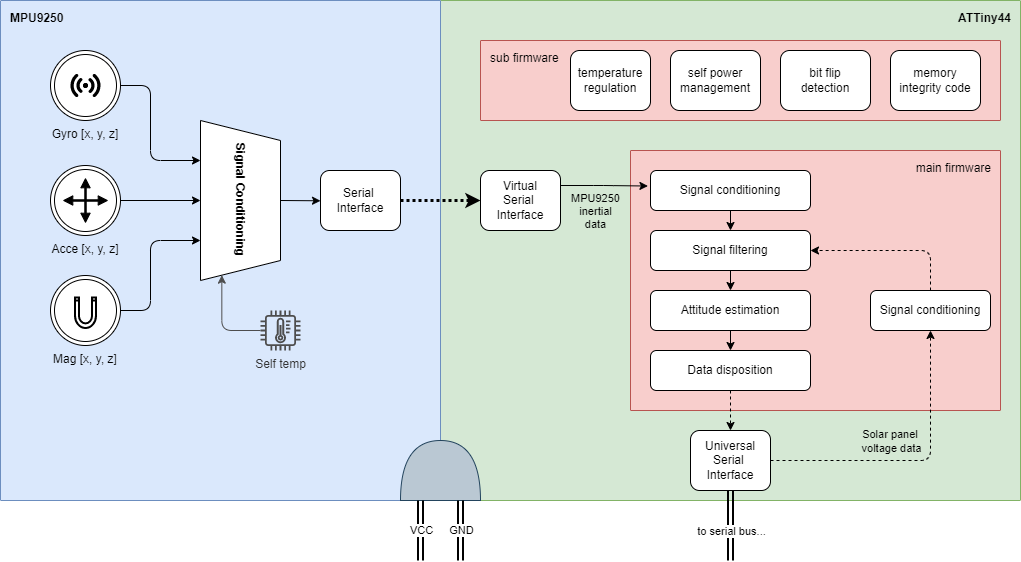

The diagram above was exported from draw.io. Its source (the exported page's mxGraphModel, read from the mxfile embedded in the PNG):
<mxGraphModel dx="784" dy="1104" grid="1" gridSize="10" guides="1" tooltips="1" connect="1" arrows="1" fold="1" page="1" pageScale="1" pageWidth="1600" pageHeight="900" background="#FFFFFF" math="0" shadow="0">
  <root>
    <mxCell id="0" />
    <mxCell id="1" parent="0" />
    <mxCell id="34" value="ATTiny44" style="sketch=0;points=[[0,0,0],[0.25,0,0],[0.5,0,0],[0.75,0,0],[1,0,0],[1,0.25,0],[1,0.5,0],[1,0.75,0],[1,1,0],[0.75,1,0],[0.5,1,0],[0.25,1,0],[0,1,0],[0,0.75,0],[0,0.5,0],[0,0.25,0]];rounded=1;absoluteArcSize=1;arcSize=2;html=1;strokeColor=#82b366;shadow=0;dashed=0;fontSize=12;align=right;verticalAlign=top;spacing=10;spacingTop=-4;fillColor=#d5e8d4;fontStyle=1" vertex="1" parent="1">
      <mxGeometry x="480" y="40" width="580" height="500" as="geometry" />
    </mxCell>
    <mxCell id="61" value="sub firmware" style="sketch=0;points=[[0,0,0],[0.25,0,0],[0.5,0,0],[0.75,0,0],[1,0,0],[1,0.25,0],[1,0.5,0],[1,0.75,0],[1,1,0],[0.75,1,0],[0.5,1,0],[0.25,1,0],[0,1,0],[0,0.75,0],[0,0.5,0],[0,0.25,0]];rounded=1;absoluteArcSize=1;arcSize=2;html=1;strokeColor=#b85450;shadow=0;dashed=0;fontSize=12;align=left;verticalAlign=top;spacing=10;spacingTop=-4;fillColor=#f8cecc;fontStyle=0" vertex="1" parent="1">
      <mxGeometry x="520" y="80" width="520" height="80" as="geometry" />
    </mxCell>
    <mxCell id="36" value="main firmware" style="sketch=0;points=[[0,0,0],[0.25,0,0],[0.5,0,0],[0.75,0,0],[1,0,0],[1,0.25,0],[1,0.5,0],[1,0.75,0],[1,1,0],[0.75,1,0],[0.5,1,0],[0.25,1,0],[0,1,0],[0,0.75,0],[0,0.5,0],[0,0.25,0]];rounded=1;absoluteArcSize=1;arcSize=2;html=1;strokeColor=#b85450;shadow=0;dashed=0;fontSize=12;align=right;verticalAlign=top;spacing=10;spacingTop=-4;fillColor=#f8cecc;fontStyle=0" vertex="1" parent="1">
      <mxGeometry x="670" y="190" width="370" height="260" as="geometry" />
    </mxCell>
    <mxCell id="33" value="MPU9250" style="sketch=0;points=[[0,0,0],[0.25,0,0],[0.5,0,0],[0.75,0,0],[1,0,0],[1,0.25,0],[1,0.5,0],[1,0.75,0],[1,1,0],[0.75,1,0],[0.5,1,0],[0.25,1,0],[0,1,0],[0,0.75,0],[0,0.5,0],[0,0.25,0]];rounded=1;absoluteArcSize=1;arcSize=2;html=1;strokeColor=#6c8ebf;shadow=0;dashed=0;fontSize=12;align=left;verticalAlign=top;spacing=10;spacingTop=-4;fillColor=#dae8fc;fontStyle=1" vertex="1" parent="1">
      <mxGeometry x="40" y="40" width="440" height="500" as="geometry" />
    </mxCell>
    <mxCell id="9" value="" style="group;spacingTop=0;labelPosition=center;verticalLabelPosition=bottom;align=center;verticalAlign=top;fontColor=default;labelBackgroundColor=none;fontStyle=0" parent="1" vertex="1" connectable="0">
      <mxGeometry x="90" y="90" width="70" height="70" as="geometry" />
    </mxCell>
    <mxCell id="3" value="Gyro [x, y, z]" style="ellipse;shape=doubleEllipse;whiteSpace=wrap;html=1;aspect=fixed;labelBackgroundColor=none;fontColor=none;labelPosition=center;verticalLabelPosition=bottom;align=center;verticalAlign=top;" parent="9" vertex="1">
      <mxGeometry width="70" height="70" as="geometry" />
    </mxCell>
    <mxCell id="7" value="" style="points=[[0.005,0.09,0],[0.08,0,0],[0.76,0.25,0],[1,0.92,0],[0.91,0.995,0],[0.57,0.995,0],[0.045,0.955,0],[0.005,0.43,0]];verticalLabelPosition=bottom;sketch=0;html=1;verticalAlign=top;aspect=fixed;align=center;pointerEvents=1;shape=mxgraph.cisco19.3g_4g_indicator;fillColor=#000000;strokeColor=none;labelBackgroundColor=none;fontColor=none;direction=east;rotation=45;" parent="9" vertex="1">
      <mxGeometry x="35" y="26.25" width="17.5" height="17.5" as="geometry" />
    </mxCell>
    <mxCell id="8" value="" style="points=[[0.005,0.09,0],[0.08,0,0],[0.76,0.25,0],[1,0.92,0],[0.91,0.995,0],[0.57,0.995,0],[0.045,0.955,0],[0.005,0.43,0]];verticalLabelPosition=bottom;sketch=0;html=1;verticalAlign=top;aspect=fixed;align=center;pointerEvents=1;shape=mxgraph.cisco19.3g_4g_indicator;fillColor=#000000;strokeColor=none;labelBackgroundColor=none;fontColor=none;direction=west;rotation=45;" parent="9" vertex="1">
      <mxGeometry x="17.5" y="26.25" width="17.5" height="17.5" as="geometry" />
    </mxCell>
    <mxCell id="24" style="edgeStyle=none;html=1;exitX=1;exitY=0.5;exitDx=0;exitDy=0;entryX=0.5;entryY=1;entryDx=0;entryDy=0;fontColor=none;" parent="1" source="13" target="22" edge="1">
      <mxGeometry relative="1" as="geometry" />
    </mxCell>
    <mxCell id="23" style="edgeStyle=elbowEdgeStyle;html=1;exitX=1;exitY=0.5;exitDx=0;exitDy=0;entryX=0.75;entryY=1;entryDx=0;entryDy=0;fontColor=none;" parent="1" source="17" target="22" edge="1">
      <mxGeometry relative="1" as="geometry">
        <Array as="points">
          <mxPoint x="190" y="310" />
        </Array>
      </mxGeometry>
    </mxCell>
    <mxCell id="29" style="edgeStyle=elbowEdgeStyle;html=1;exitX=0.5;exitY=0;exitDx=0;exitDy=0;entryX=0;entryY=0.5;entryDx=0;entryDy=0;strokeColor=#000000;fontSize=12;fontColor=none;" parent="1" source="22" target="28" edge="1">
      <mxGeometry relative="1" as="geometry" />
    </mxCell>
    <mxCell id="22" value="Signal Conditioning" style="shape=trapezoid;perimeter=trapezoidPerimeter;whiteSpace=wrap;html=1;fixedSize=1;labelBackgroundColor=none;rotation=90;fontStyle=1;fontSize=12;" parent="1" vertex="1">
      <mxGeometry x="200" y="200" width="160" height="80" as="geometry" />
    </mxCell>
    <mxCell id="25" style="edgeStyle=elbowEdgeStyle;html=1;exitX=1;exitY=0.5;exitDx=0;exitDy=0;entryX=0.25;entryY=1;entryDx=0;entryDy=0;fontColor=none;" parent="1" source="3" target="22" edge="1">
      <mxGeometry relative="1" as="geometry">
        <Array as="points">
          <mxPoint x="190" y="180" />
        </Array>
      </mxGeometry>
    </mxCell>
    <mxCell id="27" style="edgeStyle=elbowEdgeStyle;html=1;entryX=1;entryY=0.75;entryDx=0;entryDy=0;fontSize=12;fontColor=none;strokeColor=#4D4D4D;elbow=vertical;" parent="1" target="22" edge="1" source="26">
      <mxGeometry relative="1" as="geometry">
        <mxPoint x="170" y="470" as="sourcePoint" />
        <Array as="points">
          <mxPoint x="300" y="370" />
          <mxPoint x="250" y="430" />
        </Array>
      </mxGeometry>
    </mxCell>
    <mxCell id="26" value="Self temp" style="sketch=0;outlineConnect=0;dashed=0;verticalLabelPosition=bottom;verticalAlign=top;align=center;html=1;fontSize=12;fontStyle=0;aspect=fixed;pointerEvents=1;shape=mxgraph.aws4.iot_thing_temperature_sensor;labelBackgroundColor=none;fillColor=#4D4D4D;fontColor=#333333;strokeColor=#666666;" parent="1" vertex="1">
      <mxGeometry x="300" y="350" width="40" height="40" as="geometry" />
    </mxCell>
    <mxCell id="31" style="edgeStyle=none;html=1;exitX=1;exitY=0.5;exitDx=0;exitDy=0;entryX=0;entryY=0.5;entryDx=0;entryDy=0;dashed=1;dashPattern=1 1;jumpSize=6;strokeWidth=3;" edge="1" parent="1" source="28" target="30">
      <mxGeometry relative="1" as="geometry" />
    </mxCell>
    <mxCell id="28" value="Serial &lt;br&gt;Interface" style="rounded=1;whiteSpace=wrap;html=1;labelBackgroundColor=none;fontSize=12;" parent="1" vertex="1">
      <mxGeometry x="360" y="210" width="80" height="60" as="geometry" />
    </mxCell>
    <mxCell id="46" style="edgeStyle=elbowEdgeStyle;jumpSize=6;html=1;exitX=1;exitY=0.25;exitDx=0;exitDy=0;entryX=-0.016;entryY=0.388;entryDx=0;entryDy=0;strokeWidth=1;entryPerimeter=0;" edge="1" parent="1" source="30" target="37">
      <mxGeometry relative="1" as="geometry" />
    </mxCell>
    <mxCell id="47" value="MPU9250&lt;br&gt;inertial&lt;br&gt;data" style="edgeLabel;html=1;align=center;verticalAlign=middle;resizable=0;points=[];labelBackgroundColor=none;" vertex="1" connectable="0" parent="46">
      <mxGeometry x="-0.3147" y="1" relative="1" as="geometry">
        <mxPoint x="4" y="26" as="offset" />
      </mxGeometry>
    </mxCell>
    <mxCell id="30" value="Virtual&lt;br&gt;Serial &lt;br&gt;Interface" style="rounded=1;whiteSpace=wrap;html=1;labelBackgroundColor=none;fontSize=12;" vertex="1" parent="1">
      <mxGeometry x="520" y="210" width="80" height="60" as="geometry" />
    </mxCell>
    <mxCell id="49" value="" style="edgeStyle=elbowEdgeStyle;jumpSize=6;html=1;strokeWidth=1;entryX=0.5;entryY=1;entryDx=0;entryDy=0;elbow=vertical;dashed=1;" edge="1" parent="1" source="35" target="48">
      <mxGeometry relative="1" as="geometry">
        <Array as="points">
          <mxPoint x="880" y="500" />
        </Array>
      </mxGeometry>
    </mxCell>
    <mxCell id="50" value="Solar panel &lt;br&gt;voltage data" style="edgeLabel;html=1;align=center;verticalAlign=middle;resizable=0;points=[];labelBackgroundColor=none;" vertex="1" connectable="0" parent="49">
      <mxGeometry x="0.5056" relative="1" as="geometry">
        <mxPoint x="-40" y="39" as="offset" />
      </mxGeometry>
    </mxCell>
    <mxCell id="52" style="edgeStyle=elbowEdgeStyle;jumpSize=6;elbow=vertical;html=1;exitX=0.5;exitY=1;exitDx=0;exitDy=0;strokeWidth=2;shape=link;startArrow=block;startWidth=8.08;endWidth=8.08;" edge="1" parent="1" source="35">
      <mxGeometry relative="1" as="geometry">
        <mxPoint x="770" y="600" as="targetPoint" />
      </mxGeometry>
    </mxCell>
    <mxCell id="53" value="to serial bus..." style="edgeLabel;html=1;align=center;verticalAlign=middle;resizable=0;points=[];rotation=0;" vertex="1" connectable="0" parent="52">
      <mxGeometry x="0.3497" y="2" relative="1" as="geometry">
        <mxPoint x="-2" y="-7" as="offset" />
      </mxGeometry>
    </mxCell>
    <mxCell id="35" value="Universal&lt;br&gt;Serial &lt;br&gt;Interface" style="rounded=1;whiteSpace=wrap;html=1;labelBackgroundColor=none;fontSize=12;" vertex="1" parent="1">
      <mxGeometry x="730" y="470" width="80" height="60" as="geometry" />
    </mxCell>
    <mxCell id="44" style="edgeStyle=none;jumpSize=6;html=1;exitX=0.5;exitY=1;exitDx=0;exitDy=0;entryX=0.5;entryY=0;entryDx=0;entryDy=0;strokeWidth=1;" edge="1" parent="1" source="37" target="38">
      <mxGeometry relative="1" as="geometry" />
    </mxCell>
    <mxCell id="37" value="Signal conditioning" style="rounded=1;whiteSpace=wrap;html=1;labelBackgroundColor=none;fontSize=12;" vertex="1" parent="1">
      <mxGeometry x="690" y="210" width="160" height="40" as="geometry" />
    </mxCell>
    <mxCell id="43" style="edgeStyle=none;jumpSize=6;html=1;exitX=0.5;exitY=1;exitDx=0;exitDy=0;entryX=0.5;entryY=0;entryDx=0;entryDy=0;strokeWidth=1;" edge="1" parent="1" source="38" target="39">
      <mxGeometry relative="1" as="geometry" />
    </mxCell>
    <mxCell id="38" value="Signal filtering" style="rounded=1;whiteSpace=wrap;html=1;labelBackgroundColor=none;fontSize=12;" vertex="1" parent="1">
      <mxGeometry x="690" y="270" width="160" height="40" as="geometry" />
    </mxCell>
    <mxCell id="42" style="edgeStyle=none;jumpSize=6;html=1;exitX=0.5;exitY=1;exitDx=0;exitDy=0;entryX=0.5;entryY=0;entryDx=0;entryDy=0;strokeWidth=1;" edge="1" parent="1" source="39" target="40">
      <mxGeometry relative="1" as="geometry" />
    </mxCell>
    <mxCell id="39" value="Attitude estimation" style="rounded=1;whiteSpace=wrap;html=1;labelBackgroundColor=none;fontSize=12;" vertex="1" parent="1">
      <mxGeometry x="690" y="330" width="160" height="40" as="geometry" />
    </mxCell>
    <mxCell id="41" style="edgeStyle=none;jumpSize=6;html=1;exitX=0.5;exitY=1;exitDx=0;exitDy=0;entryX=0.5;entryY=0;entryDx=0;entryDy=0;strokeWidth=1;dashed=1;" edge="1" parent="1" source="40" target="35">
      <mxGeometry relative="1" as="geometry" />
    </mxCell>
    <mxCell id="40" value="Data disposition" style="rounded=1;whiteSpace=wrap;html=1;labelBackgroundColor=none;fontSize=12;" vertex="1" parent="1">
      <mxGeometry x="690" y="390" width="160" height="40" as="geometry" />
    </mxCell>
    <mxCell id="51" style="edgeStyle=elbowEdgeStyle;jumpSize=6;html=1;exitX=0.5;exitY=0;exitDx=0;exitDy=0;entryX=1;entryY=0.5;entryDx=0;entryDy=0;dashed=1;strokeWidth=1;" edge="1" parent="1" source="48" target="38">
      <mxGeometry relative="1" as="geometry">
        <Array as="points">
          <mxPoint x="970" y="290" />
        </Array>
      </mxGeometry>
    </mxCell>
    <mxCell id="48" value="Signal conditioning" style="whiteSpace=wrap;html=1;fillColor=rgb(255, 255, 255);rounded=1;labelBackgroundColor=none;" vertex="1" parent="1">
      <mxGeometry x="910" y="330" width="120" height="40" as="geometry" />
    </mxCell>
    <mxCell id="55" value="temperature&lt;br&gt;regulation" style="rounded=1;whiteSpace=wrap;html=1;labelBackgroundColor=none;" vertex="1" parent="1">
      <mxGeometry x="610" y="90" width="80" height="60" as="geometry" />
    </mxCell>
    <mxCell id="58" value="self power&lt;br&gt;management" style="rounded=1;whiteSpace=wrap;html=1;labelBackgroundColor=none;" vertex="1" parent="1">
      <mxGeometry x="710" y="90" width="90" height="60" as="geometry" />
    </mxCell>
    <mxCell id="62" value="bit flip&lt;br&gt;detection" style="rounded=1;whiteSpace=wrap;html=1;labelBackgroundColor=none;" vertex="1" parent="1">
      <mxGeometry x="820" y="90" width="90" height="60" as="geometry" />
    </mxCell>
    <mxCell id="63" value="memory integrity code" style="rounded=1;whiteSpace=wrap;html=1;labelBackgroundColor=none;" vertex="1" parent="1">
      <mxGeometry x="930" y="90" width="90" height="60" as="geometry" />
    </mxCell>
    <mxCell id="64" value="" style="shape=or;whiteSpace=wrap;html=1;labelBackgroundColor=none;rotation=-90;fillColor=#bac8d3;strokeColor=#23445d;" vertex="1" parent="1">
      <mxGeometry x="450" y="470" width="60" height="80" as="geometry" />
    </mxCell>
    <mxCell id="65" style="edgeStyle=elbowEdgeStyle;jumpSize=6;elbow=vertical;html=1;exitX=0.5;exitY=1;exitDx=0;exitDy=0;strokeWidth=2;shape=link;startArrow=block;startWidth=8.08;endWidth=8.08;" edge="1" parent="1">
      <mxGeometry relative="1" as="geometry">
        <mxPoint x="460" y="600" as="targetPoint" />
        <mxPoint x="460" y="540" as="sourcePoint" />
      </mxGeometry>
    </mxCell>
    <mxCell id="66" value="VCC" style="edgeLabel;html=1;align=center;verticalAlign=middle;resizable=0;points=[];rotation=0;" vertex="1" connectable="0" parent="65">
      <mxGeometry x="0.3497" y="2" relative="1" as="geometry">
        <mxPoint x="-2" y="-11" as="offset" />
      </mxGeometry>
    </mxCell>
    <mxCell id="67" style="edgeStyle=elbowEdgeStyle;jumpSize=6;elbow=vertical;html=1;exitX=0.5;exitY=1;exitDx=0;exitDy=0;strokeWidth=2;shape=link;startArrow=block;startWidth=8.08;endWidth=8.08;" edge="1" parent="1">
      <mxGeometry relative="1" as="geometry">
        <mxPoint x="500.0000000000001" y="600" as="targetPoint" />
        <mxPoint x="500.0000000000001" y="540" as="sourcePoint" />
      </mxGeometry>
    </mxCell>
    <mxCell id="68" value="GND" style="edgeLabel;html=1;align=center;verticalAlign=middle;resizable=0;points=[];rotation=0;" vertex="1" connectable="0" parent="67">
      <mxGeometry x="0.3497" y="2" relative="1" as="geometry">
        <mxPoint x="-2" y="-11" as="offset" />
      </mxGeometry>
    </mxCell>
    <mxCell id="69" value="" style="group" vertex="1" connectable="0" parent="1">
      <mxGeometry x="90" y="205" width="70" height="70" as="geometry" />
    </mxCell>
    <mxCell id="13" value="Acce [x, y, z]" style="ellipse;shape=doubleEllipse;whiteSpace=wrap;html=1;aspect=fixed;labelBackgroundColor=none;fontColor=none;container=0;labelPosition=center;verticalLabelPosition=bottom;align=center;verticalAlign=top;" parent="69" vertex="1">
      <mxGeometry width="70" height="70" as="geometry" />
    </mxCell>
    <mxCell id="20" value="" style="html=1;shadow=0;dashed=0;align=center;verticalAlign=middle;shape=mxgraph.arrows2.quadArrow;dy=0.69;dx=9.18;notch=24;arrowHead=3.93;labelBackgroundColor=none;fontColor=none;fillColor=#000000;" parent="69" vertex="1">
      <mxGeometry x="13.125" y="13.125" width="43.75" height="43.75" as="geometry" />
    </mxCell>
    <mxCell id="70" value="" style="group" vertex="1" connectable="0" parent="1">
      <mxGeometry x="90" y="315" width="70" height="70" as="geometry" />
    </mxCell>
    <mxCell id="17" value="Mag [x, y, z]" style="ellipse;shape=doubleEllipse;whiteSpace=wrap;html=1;aspect=fixed;labelBackgroundColor=none;fontColor=none;container=0;labelPosition=center;verticalLabelPosition=bottom;align=center;verticalAlign=top;" parent="70" vertex="1">
      <mxGeometry width="70" height="70" as="geometry" />
    </mxCell>
    <mxCell id="21" value="" style="html=1;verticalLabelPosition=bottom;align=center;labelBackgroundColor=#ffffff;verticalAlign=top;strokeWidth=2;strokeColor=#000000;shadow=0;dashed=0;shape=mxgraph.ios7.icons.magnet;pointerEvents=1;fontColor=none;fillColor=none;" parent="70" vertex="1">
      <mxGeometry x="24.5" y="21.875" width="21" height="30.625" as="geometry" />
    </mxCell>
  </root>
</mxGraphModel>